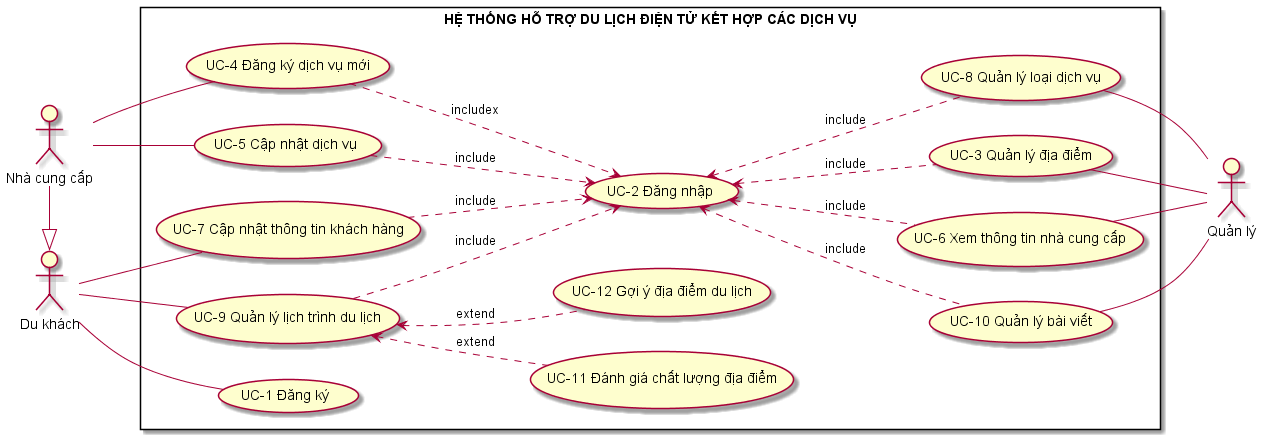

The diagram above was rendered by PlantUML. Its source (embedded in the PNG):
@startuml SoDoUC
left to right direction
actor "Quản lý" as QL
actor "Nhà cung cấp" as NCC
actor "Du khách" as DKhach


rectangle  "HỆ THỐNG HỖ TRỢ DU LỊCH ĐIỆN TỬ KẾT HỢP CÁC DỊCH VỤ"{
  usecase "UC-9 Quản lý lịch trình du lịch" as QLCD
  
  usecase "UC-8 Quản lý loại dịch vụ" as QLLDV
  usecase "UC-3 Quản lý địa điểm" as QLDD
  ' usecase "UC-9 Quản lý thông tin " as QLTTDD

  usecase "UC-4 Đăng ký dịch vụ mới" as Them_TTDD
  usecase "UC-5 Cập nhật dịch vụ " as CapNhat_TTDD
  usecase "UC-7 Cập nhật thông tin khách hàng" as CapNhat_TTKH

  usecase "UC-6 Xem thông tin nhà cung cấp" as QLTTKH
  usecase "UC-1 Đăng ký" as DKy
  usecase "UC-2 Đăng nhập" as DNhap
  
  usecase "UC-10 Quản lý bài viết" as QLBV
  usecase "UC-11 Đánh giá chất lượng địa điểm" as DGCL
  usecase "UC-12 Gợi ý địa điểm du lịch" as GYDD


  
  ' chỗ nay nhà cung cấp và du khách đều dùng quản lý lịch trình du lịch
}



DKhach - CapNhat_TTKH
DKhach -- DKy

QLDD -- QL
QLTTKH -- QL
QLLDV -- QL
QLBV -- QL


NCC -|> DKhach


NCC - CapNhat_TTDD
NCC - Them_TTDD


DKhach - QLCD


DNhap <.. QLLDV : include
DNhap <.. QLBV : include
DNhap <.. QLDD : include
DNhap <.. QLTTKH : include

CapNhat_TTDD ..> DNhap : include
QLCD ..> DNhap : include
CapNhat_TTKH ..> DNhap : include
Them_TTDD ..> DNhap : includex


QLCD <.. DGCL: extend
QLCD <.. GYDD: extend
@enduml